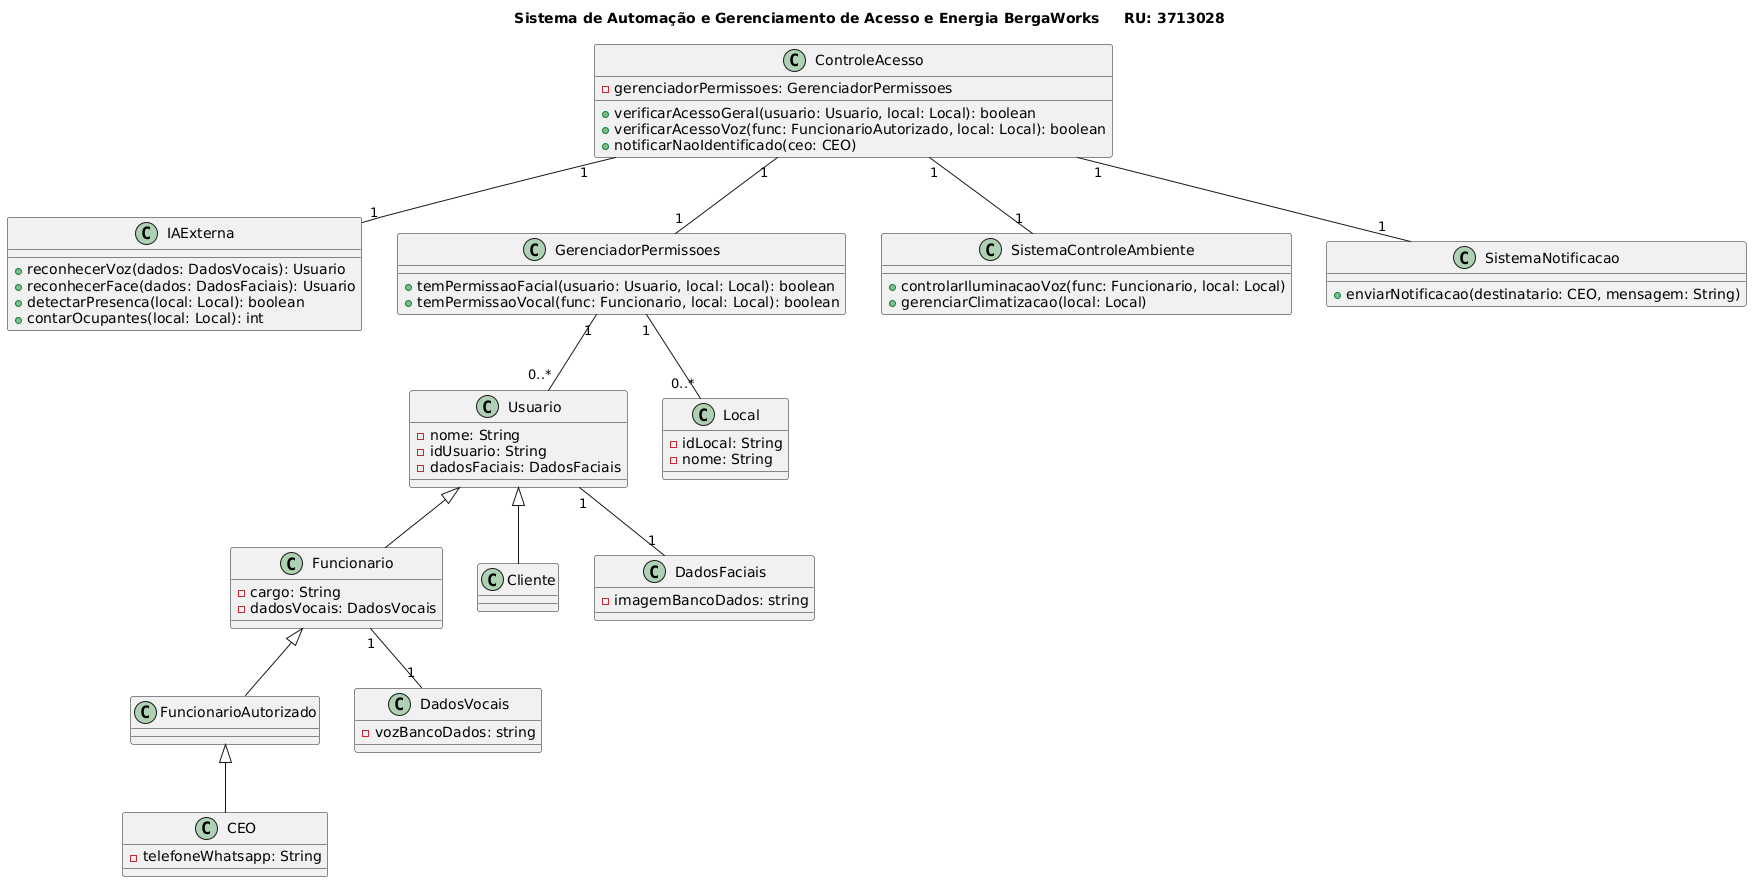

The diagram above was rendered by PlantUML. Its source (embedded in the PNG):
@startuml
title Sistema de Automação e Gerenciamento de Acesso e Energia BergaWorks     RU: 3713028

class Usuario {
    - nome: String
    - idUsuario: String
    - dadosFaciais: DadosFaciais
}

class Funcionario extends Usuario {
    - cargo: String
    - dadosVocais: DadosVocais
}

class FuncionarioAutorizado extends Funcionario {}

class CEO extends FuncionarioAutorizado {
    - telefoneWhatsapp: String
}

class Cliente extends Usuario {}

class DadosFaciais {
    - imagemBancoDados: string
}

class DadosVocais {
    - vozBancoDados: string
}

class IAExterna {
    + reconhecerVoz(dados: DadosVocais): Usuario
    + reconhecerFace(dados: DadosFaciais): Usuario
    + detectarPresenca(local: Local): boolean
    + contarOcupantes(local: Local): int

}

class Local {
  - idLocal: String
  - nome: String
}

class GerenciadorPermissoes {
  + temPermissaoFacial(usuario: Usuario, local: Local): boolean
  + temPermissaoVocal(func: Funcionario, local: Local): boolean
}

class ControleAcesso {
    - gerenciadorPermissoes: GerenciadorPermissoes
    + verificarAcessoGeral(usuario: Usuario, local: Local): boolean
    + verificarAcessoVoz(func: FuncionarioAutorizado, local: Local): boolean
    + notificarNaoIdentificado(ceo: CEO)
}

class SistemaControleAmbiente {
    + controlarIluminacaoVoz(func: Funcionario, local: Local)
    + gerenciarClimatizacao(local: Local)
}

class SistemaNotificacao {
    + enviarNotificacao(destinatario: CEO, mensagem: String)
}


Usuario "1" -- "1" DadosFaciais
Funcionario "1" -- "1" DadosVocais

ControleAcesso "1" -- "1" GerenciadorPermissoes
ControleAcesso "1" -- "1" IAExterna
ControleAcesso "1" -- "1" SistemaControleAmbiente
ControleAcesso "1" -- "1" SistemaNotificacao

GerenciadorPermissoes "1" -- "0..*" Usuario
GerenciadorPermissoes "1" -- "0..*" Local
@enduml